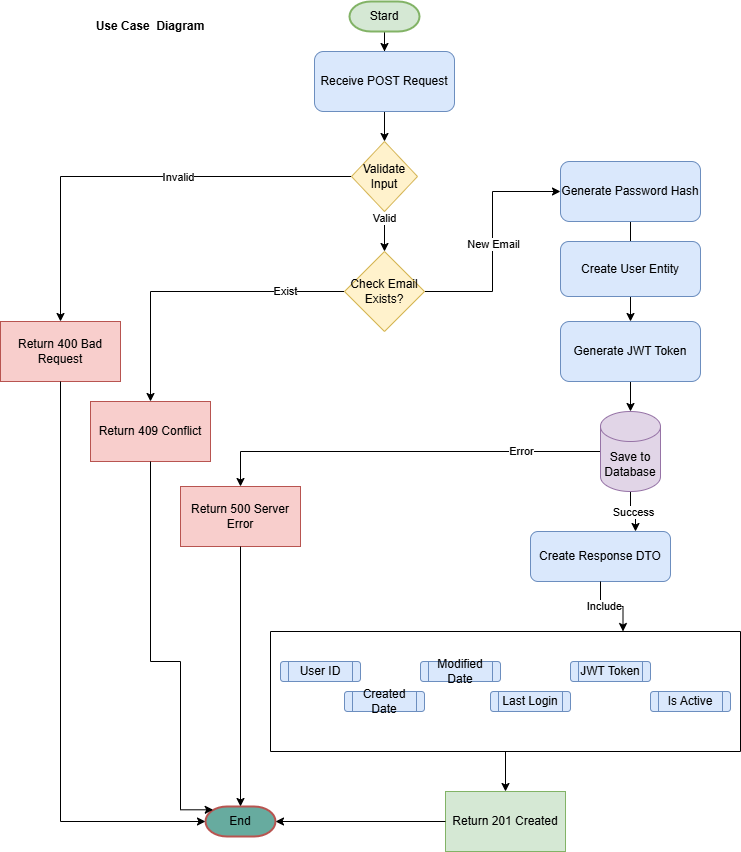

The diagram above was exported from draw.io. Its source (the exported page's mxGraphModel, read from the mxfile embedded in the PNG):
<mxGraphModel dx="1268" dy="661" grid="1" gridSize="10" guides="1" tooltips="1" connect="1" arrows="1" fold="1" page="1" pageScale="1" pageWidth="827" pageHeight="1169" math="0" shadow="0">
  <root>
    <mxCell id="0" />
    <mxCell id="1" parent="0" />
    <mxCell id="Rg-UvVYEmcpbA6vuGf7K-15" style="edgeStyle=orthogonalEdgeStyle;rounded=0;orthogonalLoop=1;jettySize=auto;html=1;entryX=0.5;entryY=0;entryDx=0;entryDy=0;" edge="1" parent="1" source="Rg-UvVYEmcpbA6vuGf7K-1" target="Rg-UvVYEmcpbA6vuGf7K-3">
      <mxGeometry relative="1" as="geometry" />
    </mxCell>
    <mxCell id="Rg-UvVYEmcpbA6vuGf7K-1" value="Stard" style="strokeWidth=2;html=1;shape=mxgraph.flowchart.terminator;whiteSpace=wrap;fillColor=#d5e8d4;strokeColor=#82b366;" vertex="1" parent="1">
      <mxGeometry x="379" y="70" width="70" height="30" as="geometry" />
    </mxCell>
    <mxCell id="Rg-UvVYEmcpbA6vuGf7K-2" value="End" style="strokeWidth=2;html=1;shape=mxgraph.flowchart.terminator;whiteSpace=wrap;fillColor=#67AB9F;strokeColor=#b85450;" vertex="1" parent="1">
      <mxGeometry x="235" y="875" width="70" height="30" as="geometry" />
    </mxCell>
    <mxCell id="Rg-UvVYEmcpbA6vuGf7K-16" style="edgeStyle=orthogonalEdgeStyle;rounded=0;orthogonalLoop=1;jettySize=auto;html=1;" edge="1" parent="1" source="Rg-UvVYEmcpbA6vuGf7K-3" target="Rg-UvVYEmcpbA6vuGf7K-8">
      <mxGeometry relative="1" as="geometry" />
    </mxCell>
    <mxCell id="Rg-UvVYEmcpbA6vuGf7K-3" value="Receive POST Request" style="rounded=1;whiteSpace=wrap;html=1;fillColor=#dae8fc;strokeColor=#6c8ebf;" vertex="1" parent="1">
      <mxGeometry x="344" y="120" width="140" height="60" as="geometry" />
    </mxCell>
    <mxCell id="Rg-UvVYEmcpbA6vuGf7K-25" style="edgeStyle=orthogonalEdgeStyle;rounded=0;orthogonalLoop=1;jettySize=auto;html=1;exitX=0.5;exitY=1;exitDx=0;exitDy=0;entryX=0.5;entryY=0;entryDx=0;entryDy=0;" edge="1" parent="1" source="Rg-UvVYEmcpbA6vuGf7K-4" target="Rg-UvVYEmcpbA6vuGf7K-5">
      <mxGeometry relative="1" as="geometry">
        <Array as="points">
          <mxPoint x="660" y="350" />
          <mxPoint x="660" y="350" />
        </Array>
      </mxGeometry>
    </mxCell>
    <mxCell id="Rg-UvVYEmcpbA6vuGf7K-4" value="Generate Password Hash" style="rounded=1;whiteSpace=wrap;html=1;fillColor=#dae8fc;strokeColor=#6c8ebf;" vertex="1" parent="1">
      <mxGeometry x="590" y="230" width="140" height="60" as="geometry" />
    </mxCell>
    <mxCell id="Rg-UvVYEmcpbA6vuGf7K-26" style="edgeStyle=orthogonalEdgeStyle;rounded=0;orthogonalLoop=1;jettySize=auto;html=1;" edge="1" parent="1" source="Rg-UvVYEmcpbA6vuGf7K-5" target="Rg-UvVYEmcpbA6vuGf7K-6">
      <mxGeometry relative="1" as="geometry" />
    </mxCell>
    <mxCell id="Rg-UvVYEmcpbA6vuGf7K-5" value="Create User Entity" style="rounded=1;whiteSpace=wrap;html=1;fillColor=#dae8fc;strokeColor=#6c8ebf;" vertex="1" parent="1">
      <mxGeometry x="590" y="310" width="140" height="55" as="geometry" />
    </mxCell>
    <mxCell id="Rg-UvVYEmcpbA6vuGf7K-27" style="edgeStyle=orthogonalEdgeStyle;rounded=0;orthogonalLoop=1;jettySize=auto;html=1;" edge="1" parent="1" source="Rg-UvVYEmcpbA6vuGf7K-6" target="Rg-UvVYEmcpbA6vuGf7K-10">
      <mxGeometry relative="1" as="geometry" />
    </mxCell>
    <mxCell id="Rg-UvVYEmcpbA6vuGf7K-6" value="Generate JWT Token" style="rounded=1;whiteSpace=wrap;html=1;fillColor=#dae8fc;strokeColor=#6c8ebf;" vertex="1" parent="1">
      <mxGeometry x="590" y="390" width="140" height="60" as="geometry" />
    </mxCell>
    <mxCell id="Rg-UvVYEmcpbA6vuGf7K-17" style="edgeStyle=orthogonalEdgeStyle;rounded=0;orthogonalLoop=1;jettySize=auto;html=1;entryX=0.5;entryY=0;entryDx=0;entryDy=0;" edge="1" parent="1" source="Rg-UvVYEmcpbA6vuGf7K-8" target="Rg-UvVYEmcpbA6vuGf7K-9">
      <mxGeometry relative="1" as="geometry" />
    </mxCell>
    <mxCell id="Rg-UvVYEmcpbA6vuGf7K-18" value="Valid" style="edgeLabel;html=1;align=center;verticalAlign=middle;resizable=0;points=[];" vertex="1" connectable="0" parent="Rg-UvVYEmcpbA6vuGf7K-17">
      <mxGeometry x="-0.7003" y="-1" relative="1" as="geometry">
        <mxPoint as="offset" />
      </mxGeometry>
    </mxCell>
    <mxCell id="Rg-UvVYEmcpbA6vuGf7K-19" style="edgeStyle=orthogonalEdgeStyle;rounded=0;orthogonalLoop=1;jettySize=auto;html=1;entryX=0.5;entryY=0;entryDx=0;entryDy=0;" edge="1" parent="1" source="Rg-UvVYEmcpbA6vuGf7K-8" target="Rg-UvVYEmcpbA6vuGf7K-11">
      <mxGeometry relative="1" as="geometry" />
    </mxCell>
    <mxCell id="Rg-UvVYEmcpbA6vuGf7K-20" value="Invalid" style="edgeLabel;html=1;align=center;verticalAlign=middle;resizable=0;points=[];" vertex="1" connectable="0" parent="Rg-UvVYEmcpbA6vuGf7K-19">
      <mxGeometry x="-0.2027" relative="1" as="geometry">
        <mxPoint as="offset" />
      </mxGeometry>
    </mxCell>
    <mxCell id="Rg-UvVYEmcpbA6vuGf7K-8" value="Validate Input" style="rhombus;whiteSpace=wrap;html=1;fillColor=#fff2cc;strokeColor=#d6b656;" vertex="1" parent="1">
      <mxGeometry x="381" y="210" width="66" height="70" as="geometry" />
    </mxCell>
    <mxCell id="Rg-UvVYEmcpbA6vuGf7K-21" style="edgeStyle=orthogonalEdgeStyle;rounded=0;orthogonalLoop=1;jettySize=auto;html=1;entryX=0.5;entryY=0;entryDx=0;entryDy=0;" edge="1" parent="1" source="Rg-UvVYEmcpbA6vuGf7K-9" target="Rg-UvVYEmcpbA6vuGf7K-12">
      <mxGeometry relative="1" as="geometry" />
    </mxCell>
    <mxCell id="Rg-UvVYEmcpbA6vuGf7K-22" value="Exist" style="edgeLabel;html=1;align=center;verticalAlign=middle;resizable=0;points=[];" vertex="1" connectable="0" parent="Rg-UvVYEmcpbA6vuGf7K-21">
      <mxGeometry x="-0.6063" y="-1" relative="1" as="geometry">
        <mxPoint as="offset" />
      </mxGeometry>
    </mxCell>
    <mxCell id="Rg-UvVYEmcpbA6vuGf7K-23" style="edgeStyle=orthogonalEdgeStyle;rounded=0;orthogonalLoop=1;jettySize=auto;html=1;entryX=0;entryY=0.5;entryDx=0;entryDy=0;" edge="1" parent="1" source="Rg-UvVYEmcpbA6vuGf7K-9" target="Rg-UvVYEmcpbA6vuGf7K-4">
      <mxGeometry relative="1" as="geometry" />
    </mxCell>
    <mxCell id="Rg-UvVYEmcpbA6vuGf7K-24" value="New Email" style="edgeLabel;html=1;align=center;verticalAlign=middle;resizable=0;points=[];" vertex="1" connectable="0" parent="Rg-UvVYEmcpbA6vuGf7K-23">
      <mxGeometry x="-0.0207" relative="1" as="geometry">
        <mxPoint as="offset" />
      </mxGeometry>
    </mxCell>
    <mxCell id="Rg-UvVYEmcpbA6vuGf7K-9" value="Check Email Exists?" style="rhombus;whiteSpace=wrap;html=1;fillColor=#fff2cc;strokeColor=#d6b656;" vertex="1" parent="1">
      <mxGeometry x="374" y="320" width="80" height="80" as="geometry" />
    </mxCell>
    <mxCell id="Rg-UvVYEmcpbA6vuGf7K-28" style="edgeStyle=orthogonalEdgeStyle;rounded=0;orthogonalLoop=1;jettySize=auto;html=1;entryX=0.5;entryY=0;entryDx=0;entryDy=0;" edge="1" parent="1" source="Rg-UvVYEmcpbA6vuGf7K-10" target="Rg-UvVYEmcpbA6vuGf7K-13">
      <mxGeometry relative="1" as="geometry" />
    </mxCell>
    <mxCell id="Rg-UvVYEmcpbA6vuGf7K-30" value="Error" style="edgeLabel;html=1;align=center;verticalAlign=middle;resizable=0;points=[];" vertex="1" connectable="0" parent="Rg-UvVYEmcpbA6vuGf7K-28">
      <mxGeometry x="-0.596" y="-1" relative="1" as="geometry">
        <mxPoint as="offset" />
      </mxGeometry>
    </mxCell>
    <mxCell id="Rg-UvVYEmcpbA6vuGf7K-33" style="edgeStyle=orthogonalEdgeStyle;rounded=0;orthogonalLoop=1;jettySize=auto;html=1;entryX=0.75;entryY=0;entryDx=0;entryDy=0;" edge="1" parent="1" source="Rg-UvVYEmcpbA6vuGf7K-10" target="Rg-UvVYEmcpbA6vuGf7K-7">
      <mxGeometry relative="1" as="geometry" />
    </mxCell>
    <mxCell id="Rg-UvVYEmcpbA6vuGf7K-34" value="Success" style="edgeLabel;html=1;align=center;verticalAlign=middle;resizable=0;points=[];" vertex="1" connectable="0" parent="Rg-UvVYEmcpbA6vuGf7K-33">
      <mxGeometry x="-0.0189" relative="1" as="geometry">
        <mxPoint as="offset" />
      </mxGeometry>
    </mxCell>
    <mxCell id="Rg-UvVYEmcpbA6vuGf7K-10" value="Save to Database" style="shape=cylinder3;whiteSpace=wrap;html=1;boundedLbl=1;backgroundOutline=1;size=15;fillColor=#e1d5e7;strokeColor=#9673a6;" vertex="1" parent="1">
      <mxGeometry x="630" y="480" width="60" height="80" as="geometry" />
    </mxCell>
    <mxCell id="Rg-UvVYEmcpbA6vuGf7K-11" value="Return 400 Bad Request" style="rounded=0;whiteSpace=wrap;html=1;fillColor=#f8cecc;strokeColor=#b85450;" vertex="1" parent="1">
      <mxGeometry x="30" y="390" width="120" height="60" as="geometry" />
    </mxCell>
    <mxCell id="Rg-UvVYEmcpbA6vuGf7K-12" value="Return 409 Conflict" style="rounded=0;whiteSpace=wrap;html=1;fillColor=#f8cecc;strokeColor=#b85450;" vertex="1" parent="1">
      <mxGeometry x="120" y="470" width="120" height="60" as="geometry" />
    </mxCell>
    <mxCell id="Rg-UvVYEmcpbA6vuGf7K-13" value="Return 500 Server Error" style="rounded=0;whiteSpace=wrap;html=1;fillColor=#f8cecc;strokeColor=#b85450;" vertex="1" parent="1">
      <mxGeometry x="210" y="555" width="120" height="60" as="geometry" />
    </mxCell>
    <mxCell id="Rg-UvVYEmcpbA6vuGf7K-14" value="Return 201 Created" style="rounded=0;whiteSpace=wrap;html=1;fillColor=#d5e8d4;strokeColor=#82b366;" vertex="1" parent="1">
      <mxGeometry x="475" y="860" width="120" height="60" as="geometry" />
    </mxCell>
    <mxCell id="Rg-UvVYEmcpbA6vuGf7K-35" style="edgeStyle=orthogonalEdgeStyle;rounded=0;orthogonalLoop=1;jettySize=auto;html=1;" edge="1" parent="1" source="Rg-UvVYEmcpbA6vuGf7K-31" target="Rg-UvVYEmcpbA6vuGf7K-14">
      <mxGeometry relative="1" as="geometry" />
    </mxCell>
    <mxCell id="Rg-UvVYEmcpbA6vuGf7K-31" value="" style="swimlane;startSize=0;" vertex="1" parent="1">
      <mxGeometry x="300" y="700" width="470" height="120" as="geometry" />
    </mxCell>
    <mxCell id="Rg-UvVYEmcpbA6vuGf7K-43" value="User ID" style="shape=process;whiteSpace=wrap;html=1;backgroundOutline=1;fillColor=#dae8fc;strokeColor=#6c8ebf;rounded=1;" vertex="1" parent="Rg-UvVYEmcpbA6vuGf7K-31">
      <mxGeometry x="10" y="30" width="80" height="20" as="geometry" />
    </mxCell>
    <mxCell id="Rg-UvVYEmcpbA6vuGf7K-50" value="Created Date" style="shape=process;whiteSpace=wrap;html=1;backgroundOutline=1;fillColor=#dae8fc;strokeColor=#6c8ebf;rounded=1;" vertex="1" parent="Rg-UvVYEmcpbA6vuGf7K-31">
      <mxGeometry x="74" y="60" width="80" height="20" as="geometry" />
    </mxCell>
    <mxCell id="Rg-UvVYEmcpbA6vuGf7K-51" value="Modified Date" style="shape=process;whiteSpace=wrap;html=1;backgroundOutline=1;fillColor=#dae8fc;strokeColor=#6c8ebf;rounded=1;" vertex="1" parent="Rg-UvVYEmcpbA6vuGf7K-31">
      <mxGeometry x="150" y="30" width="80" height="20" as="geometry" />
    </mxCell>
    <mxCell id="Rg-UvVYEmcpbA6vuGf7K-53" value="Last Login" style="shape=process;whiteSpace=wrap;html=1;backgroundOutline=1;fillColor=#dae8fc;strokeColor=#6c8ebf;rounded=1;" vertex="1" parent="Rg-UvVYEmcpbA6vuGf7K-31">
      <mxGeometry x="220" y="60" width="80" height="20" as="geometry" />
    </mxCell>
    <mxCell id="Rg-UvVYEmcpbA6vuGf7K-54" value="JWT Token" style="shape=process;whiteSpace=wrap;html=1;backgroundOutline=1;fillColor=#dae8fc;strokeColor=#6c8ebf;rounded=1;" vertex="1" parent="Rg-UvVYEmcpbA6vuGf7K-31">
      <mxGeometry x="300" y="30" width="80" height="20" as="geometry" />
    </mxCell>
    <mxCell id="Rg-UvVYEmcpbA6vuGf7K-55" value="Is Active" style="shape=process;whiteSpace=wrap;html=1;backgroundOutline=1;fillColor=#dae8fc;strokeColor=#6c8ebf;rounded=1;" vertex="1" parent="Rg-UvVYEmcpbA6vuGf7K-31">
      <mxGeometry x="380" y="60" width="80" height="20" as="geometry" />
    </mxCell>
    <mxCell id="Rg-UvVYEmcpbA6vuGf7K-36" style="edgeStyle=orthogonalEdgeStyle;rounded=0;orthogonalLoop=1;jettySize=auto;html=1;entryX=1;entryY=0.5;entryDx=0;entryDy=0;entryPerimeter=0;" edge="1" parent="1" source="Rg-UvVYEmcpbA6vuGf7K-14" target="Rg-UvVYEmcpbA6vuGf7K-2">
      <mxGeometry relative="1" as="geometry" />
    </mxCell>
    <mxCell id="Rg-UvVYEmcpbA6vuGf7K-37" style="edgeStyle=orthogonalEdgeStyle;rounded=0;orthogonalLoop=1;jettySize=auto;html=1;entryX=0.5;entryY=0;entryDx=0;entryDy=0;entryPerimeter=0;" edge="1" parent="1" source="Rg-UvVYEmcpbA6vuGf7K-13" target="Rg-UvVYEmcpbA6vuGf7K-2">
      <mxGeometry relative="1" as="geometry" />
    </mxCell>
    <mxCell id="Rg-UvVYEmcpbA6vuGf7K-38" style="edgeStyle=orthogonalEdgeStyle;rounded=0;orthogonalLoop=1;jettySize=auto;html=1;entryX=0.11;entryY=0.11;entryDx=0;entryDy=0;entryPerimeter=0;" edge="1" parent="1" source="Rg-UvVYEmcpbA6vuGf7K-12" target="Rg-UvVYEmcpbA6vuGf7K-2">
      <mxGeometry relative="1" as="geometry">
        <Array as="points">
          <mxPoint x="180" y="730" />
          <mxPoint x="210" y="730" />
          <mxPoint x="210" y="878" />
        </Array>
      </mxGeometry>
    </mxCell>
    <mxCell id="Rg-UvVYEmcpbA6vuGf7K-40" style="edgeStyle=orthogonalEdgeStyle;rounded=0;orthogonalLoop=1;jettySize=auto;html=1;entryX=0;entryY=0.5;entryDx=0;entryDy=0;entryPerimeter=0;exitX=0.5;exitY=1;exitDx=0;exitDy=0;" edge="1" parent="1" source="Rg-UvVYEmcpbA6vuGf7K-11" target="Rg-UvVYEmcpbA6vuGf7K-2">
      <mxGeometry relative="1" as="geometry" />
    </mxCell>
    <mxCell id="Rg-UvVYEmcpbA6vuGf7K-7" value="Create Response DTO" style="rounded=1;whiteSpace=wrap;html=1;fillColor=#dae8fc;strokeColor=#6c8ebf;" vertex="1" parent="1">
      <mxGeometry x="560" y="600" width="140" height="50" as="geometry" />
    </mxCell>
    <mxCell id="Rg-UvVYEmcpbA6vuGf7K-44" value="" style="edgeStyle=orthogonalEdgeStyle;rounded=0;orthogonalLoop=1;jettySize=auto;html=1;entryX=0.75;entryY=0;entryDx=0;entryDy=0;" edge="1" parent="1" source="Rg-UvVYEmcpbA6vuGf7K-7" target="Rg-UvVYEmcpbA6vuGf7K-31">
      <mxGeometry relative="1" as="geometry" />
    </mxCell>
    <mxCell id="Rg-UvVYEmcpbA6vuGf7K-45" value="Include" style="edgeLabel;html=1;align=center;verticalAlign=middle;resizable=0;points=[];" vertex="1" connectable="0" parent="Rg-UvVYEmcpbA6vuGf7K-44">
      <mxGeometry x="-0.2326" y="1" relative="1" as="geometry">
        <mxPoint as="offset" />
      </mxGeometry>
    </mxCell>
    <mxCell id="Rg-UvVYEmcpbA6vuGf7K-59" value="Use Case&amp;nbsp; Diagram" style="text;html=1;align=center;verticalAlign=middle;whiteSpace=wrap;rounded=0;fontStyle=1" vertex="1" parent="1">
      <mxGeometry x="85" y="80" width="190" height="30" as="geometry" />
    </mxCell>
  </root>
</mxGraphModel>